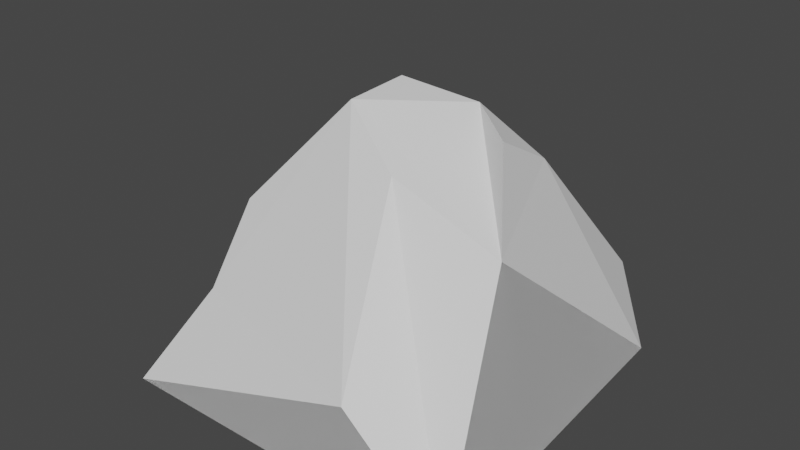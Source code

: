 # Source: sten._..blend  (saved by Blender 3.3.6; exported with 4.5.12 LTS)
import bpy
from mathutils import Matrix  # noqa: F401  (used for matrix-valued properties, if any)

bpy.ops.wm.read_factory_settings(use_empty=True)
scene = bpy.context.scene
scene.name = 'Scene'

# ---- collections
col_collection = bpy.data.collections.new('Collection'); scene.collection.children.link(col_collection)

# ---- world
world_world = bpy.data.worlds.new('World'); scene.world = world_world
world_world.use_nodes = True; world_world.node_tree.nodes.clear()
_N = world_world.node_tree.nodes; _L = world_world.node_tree.links
n0 = _N.new('ShaderNodeOutputWorld'); n0.name = 'World Output'; n0.location = (300, 300)
n1 = _N.new('ShaderNodeBackground'); n1.name = 'Background'; n1.location = (10, 300)
n1.inputs[0].default_value = (0.05088, 0.05088, 0.05088, 1.0)
_L.new(n1.outputs[0], n0.inputs[0])
n0.is_active_output = True
world_world.color = (0.05088, 0.05088, 0.05088)
world_world.use_sun_shadow = False
world_world.sun_shadow_jitter_overblur = 0.0

# ---- meshes
me_cube_003 = bpy.data.meshes.new('Cube.003')
me_cube_003.from_pydata([(-1.316, -1.468, -0.9888), (1.47, -1.472, -0.9902), (1.303, 1.197, -0.9681), (0.7271, 0.05889, 0.9421), (0.2753, 0.4158, 1.0), (-1.0, -1.0, -0.3135), (-1.0, 1.0, 0.4158), (-0.3907, 0.3821, 1.053), (-0.4201, -0.1264, 1.011), (-1.039, -0.5595, 0.2239), (0.2081, -0.4412, 0.7239), (1.125, -0.4894, 0.4356), (1.47, -1.472, -0.9902), (0.6766, -1.472, -0.3037), (0.2753, 0.4158, 1.0), (-1.167, 1.669, 0.4378), (0.833, 1.669, -0.587), (0.6915, 0.6248, 0.6256), (-1.814, 0.9899, -0.9793), (-0.8883, 1.671, -0.9755), (-1.167, 1.669, 0.4378), (-1.0, 1.0, 0.4158)], [], [(3, 4, 7, 8, 10, 11), (19, 20, 15, 16, 2), (2, 16, 17, 3, 11, 12, 1), (1, 12, 13, 5, 0), (6, 7, 4, 14, 15, 20, 21), (8, 7, 6, 9), (18, 19, 2, 1, 0), (12, 11, 10, 13), (10, 8, 9, 5, 13), (0, 1, 2, 11, 12, 13), (16, 15, 14, 17), (3, 17, 14, 4), (20, 19, 18, 21), (0, 5, 9, 6, 21, 18)])
_uv = me_cube_003.uv_layers.new(name='UVMap')
_uv.uv.foreach_set('vector', [0.625, 0.7011, 0.7156, 0.573, 0.7691, 0.573, 0.7691, 0.6347, 0.7156, 0.6593, 0.625, 0.7011, 0.375, 0.311, 0.552, 0.25, 0.552, 0.25, 0.4239, 0.5, 0.375, 0.5, 0.375, 0.5, 0.4239, 0.5, 0.625, 0.7011, 0.625, 0.7011, 0.625, 0.7011, 0.375, 0.75, 0.375, 0.75, 0.375, 0.75, 0.375, 0.75, 0.4608, 0.8491, 0.4608, 1.0, 0.375, 1.0, 0.552, 0.25, 0.625, 0.3559, 0.625, 0.4094, 0.625, 0.4094, 0.552, 0.25, 0.552, 0.25, 0.552, 0.25, 0.625, 0.1642, 0.625, 0.177, 0.552, 0.25, 0.5191, 0.05828, 0.125, 0.5544, 0.186, 0.5, 0.375, 0.5, 0.375, 0.75, 0.125, 0.75, 0.375, 0.75, 0.625, 0.7011, 0.625, 0.7011, 0.4608, 0.75, 0.625, 0.8406, 0.625, 0.8941, 0.5191, 1.0, 0.4608, 1.0, 0.4608, 0.8491, 0.0, 0.0, 0.0, 0.0, 0.0, 0.0, 0.0, 0.0, 0.0, 0.0, 0.0, 0.0, 0.4239, 0.5, 0.552, 0.25, 0.552, 0.4094, 0.5371, 0.4199, 0.625, 0.7011, 0.625, 0.7011, 0.625, 0.573, 0.625, 0.573, 0.552, 0.25, 0.375, 0.311, 0.375, 0.1956, 0.552, 0.25, 0.375, 0.0, 0.4608, 0.0, 0.5191, 0.05828, 0.552, 0.25, 0.552, 0.25, 0.375, 0.1956])
me_cube_003.update()

# ---- objects
ob_cube = bpy.data.objects.new('Cube', me_cube_003)

# ---- transforms, parenting, visibility, modifiers, constraints
ob_cube.location = (-0.03845, -0.01369, 0.983)

# ---- collection membership
col_collection.objects.link(ob_cube)

# ---- scene / render settings (as saved in the file)
scene.frame_start = 1; scene.frame_end = 250; scene.frame_set(1)
scene.render.engine = 'BLENDER_EEVEE_NEXT'
scene.cycles.sampling_pattern = 'TABULATED_SOBOL'
scene.cycles.use_light_tree = False
scene.view_settings.view_transform = 'Filmic'
bpy.context.view_layer.update()

# ---- added for rendering (the .blend has no active camera and no usable light): camera, sun
cam_auto = bpy.data.cameras.new('AutoCamera')
cam_auto.lens = 50.0
cam_auto.sensor_width = 36.0
cam_auto.clip_end = 1000.0
ob_auto_camera = bpy.data.objects.new('AutoCamera', cam_auto)
scene.collection.objects.link(ob_auto_camera)
ob_auto_camera.location = (4.39979, -5.44691, 4.70271)
ob_auto_camera.rotation_euler = (1.09748, -7.21219e-08, 0.694738)
scene.camera = ob_auto_camera
light_auto_sun = bpy.data.lights.new('AutoSun', 'SUN')
light_auto_sun.energy = 3.0
light_auto_sun.angle = 0.0523599
ob_auto_sun = bpy.data.objects.new('AutoSun', light_auto_sun)
scene.collection.objects.link(ob_auto_sun)
ob_auto_sun.rotation_euler = (0.872665, 0.174533, 0.523599)
bpy.context.view_layer.update()
